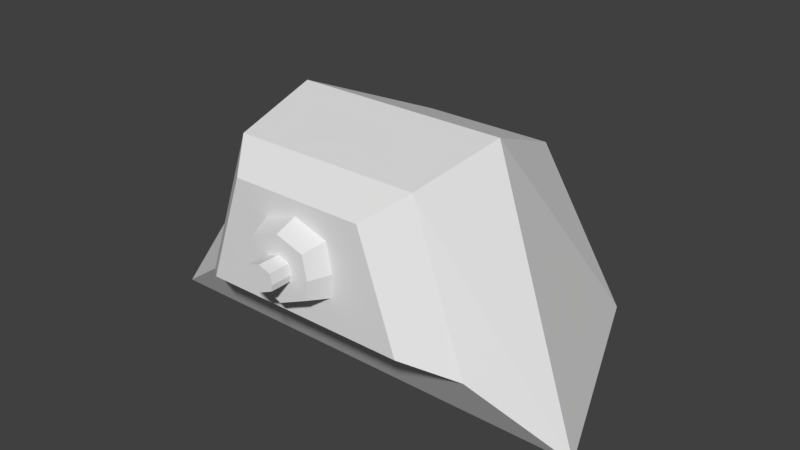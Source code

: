 # Source: lazer_emitter.blend  (saved by Blender 2.78.0; exported with 4.5.12 LTS)
import bpy
from mathutils import Matrix  # noqa: F401  (used for matrix-valued properties, if any)

bpy.ops.wm.read_factory_settings(use_empty=True)
scene = bpy.context.scene
scene.name = 'Scene'

# ---- collections
col_collection_1 = bpy.data.collections.new('Collection 1'); scene.collection.children.link(col_collection_1)

# ---- world
world_world = bpy.data.worlds.new('World'); scene.world = world_world
world_world.color = (0.05088, 0.05088, 0.05088)
world_world.use_sun_shadow = False
world_world.sun_shadow_jitter_overblur = 0.0
world_world.cycles.sampling_method = 'MANUAL'

# ---- meshes
me_cube_001 = bpy.data.meshes.new('Cube.001')
me_cube_001.from_pydata([(-1.73, 0.7023, 1.6), (-1.102, 2.498, 1.6), (-1.6, 9.537e-08, -1.6), (-0.8, 2.041, -1.089), (1.73, 0.7023, 1.6), (1.102, 2.498, 1.6), (1.6, 9.537e-08, -1.6), (0.8, 2.041, -1.089), (-2.72, -6.221e-08, 1.161), (-1.269, 2.721, 0.4892), (1.269, 2.721, 0.4892), (2.72, -6.221e-08, 1.161), (-0.4305, 1.326, 2.007), (-0.3977, 1.934, 2.007), (0.3977, 1.934, 2.007), (0.4305, 1.326, 2.007), (-1.23, 0.9616, 2.007), (-0.7835, 2.238, 2.007), (0.7835, 2.238, 2.007), (1.23, 0.9616, 2.007), (-1.007, 1.6, 2.007), (-0.4675, 1.6, 2.007), (-4.42e-25, 2.238, 2.007), (-4.42e-25, 2.065, 2.007), (-4.42e-25, 0.9616, 2.007), (-4.42e-25, 1.135, 2.007), (1.007, 1.6, 2.007), (0.4675, 1.6, 2.007), (-0.1642, 1.592, 2.257), (-0.1401, 1.708, 2.257), (0.1642, 1.592, 2.257), (0.1549, 1.523, 2.257), (-1.147e-08, 1.454, 2.257), (-1.838e-08, 1.754, 2.257), (-0.1549, 1.523, 2.257), (0.1401, 1.708, 2.257), (-0.3762, 1.6, 2.257), (-0.3201, 1.869, 2.257), (0.3762, 1.6, 2.257), (0.3465, 1.38, 2.257), (-1.147e-08, 1.226, 2.257), (-1.147e-08, 1.974, 2.257), (-0.3465, 1.38, 2.257), (0.3201, 1.869, 2.257), (-0.1642, 1.592, 2.503), (-0.1401, 1.708, 2.503), (0.1642, 1.592, 2.503), (0.1549, 1.523, 2.503), (-1.147e-08, 1.454, 2.503), (-1.838e-08, 1.754, 2.503), (-0.1549, 1.523, 2.503), (0.1401, 1.708, 2.503)], [], [(8, 9, 3, 2), (2, 3, 7, 6), (6, 7, 10, 11), (0, 4, 19, 24, 16), (7, 3, 9, 10), (0, 1, 9, 8), (5, 4, 11, 10), (4, 0, 8, 11), (1, 5, 10, 9), (14, 23, 41, 43), (1, 0, 16, 20, 17), (5, 1, 17, 22, 18), (4, 5, 18, 26, 19), (21, 13, 17, 20), (27, 15, 19, 26), (25, 12, 16, 24), (23, 14, 18, 22), (12, 21, 20, 16), (13, 23, 22, 17), (15, 25, 24, 19), (14, 27, 26, 18), (30, 35, 51, 46), (15, 27, 38, 39), (12, 25, 40, 42), (25, 15, 39, 40), (13, 21, 36, 37), (21, 12, 42, 36), (27, 14, 43, 38), (23, 13, 37, 41), (28, 29, 37, 36), (30, 31, 39, 38), (31, 32, 40, 39), (29, 33, 41, 37), (34, 28, 36, 42), (33, 35, 43, 41), (32, 34, 42, 40), (35, 30, 38, 43), (47, 46, 51, 49, 45, 44, 50, 48), (35, 33, 49, 51), (33, 29, 45, 49), (31, 30, 46, 47), (34, 32, 48, 50), (28, 34, 50, 44), (32, 31, 47, 48), (29, 28, 44, 45)])
_uv = me_cube_001.uv_layers.new(name='UVMap')
_uv.uv.foreach_set('vector', [0.1361, 0.8401, 0.1662, 0.8129, 0.182, 0.8246, 0.1797, 0.8548, 0.1797, 0.8548, 0.182, 0.8246, 0.1948, 0.8151, 0.2232, 0.8268, 0.2232, 0.8268, 0.1948, 0.8151, 0.1898, 0.7974, 0.2287, 0.7789, 0.8308, 0.746, 0.9372, 0.746, 0.9177, 0.7607, 0.8838, 0.7601, 0.8506, 0.7595, 0.1948, 0.8151, 0.182, 0.8246, 0.1662, 0.8129, 0.1898, 0.7974, 0.1383, 0.8212, 0.1573, 0.8024, 0.1662, 0.8129, 0.1361, 0.8401, 0.1825, 0.784, 0.2095, 0.7732, 0.2287, 0.7789, 0.1898, 0.7974, 0.1104, 0.7787, 0.1383, 0.8212, 0.1361, 0.8401, 0.09219, 0.7732, 0.1573, 0.8024, 0.1825, 0.784, 0.1898, 0.7974, 0.1662, 0.8129, 0.09796, 0.767, 0.1218, 0.7487, 0.1318, 0.765, 0.1126, 0.7797, 0.8473, 0.8088, 0.8308, 0.746, 0.8506, 0.7595, 0.8565, 0.7774, 0.8628, 0.7954, 0.9193, 0.8094, 0.8473, 0.8088, 0.8628, 0.7954, 0.8847, 0.795, 0.9053, 0.7946, 0.9372, 0.746, 0.9193, 0.8094, 0.9053, 0.7946, 0.9114, 0.7789, 0.9177, 0.7607, 0.8714, 0.7772, 0.8734, 0.7866, 0.8628, 0.7954, 0.8565, 0.7774, 0.8983, 0.7777, 0.8957, 0.7698, 0.9177, 0.7607, 0.9114, 0.7789, 0.8839, 0.7649, 0.8722, 0.7701, 0.8506, 0.7595, 0.8838, 0.7601, 0.8846, 0.7902, 0.8957, 0.7866, 0.9053, 0.7946, 0.8847, 0.795, 0.8722, 0.7701, 0.8714, 0.7772, 0.8565, 0.7774, 0.8506, 0.7595, 0.8734, 0.7866, 0.8846, 0.7902, 0.8847, 0.795, 0.8628, 0.7954, 0.8957, 0.7698, 0.8839, 0.7649, 0.8838, 0.7601, 0.9177, 0.7607, 0.8957, 0.7866, 0.8982, 0.7779, 0.9114, 0.7789, 0.9053, 0.7946, 0.2248, 0.7885, 0.2144, 0.7988, 0.199, 0.7806, 0.2033, 0.767, 0.2503, 0.7707, 0.26, 0.788, 0.243, 0.7967, 0.2351, 0.7828, 0.1933, 0.7354, 0.2243, 0.7491, 0.2142, 0.7653, 0.1893, 0.7543, 0.2243, 0.7491, 0.2503, 0.7707, 0.2351, 0.7828, 0.2142, 0.7653, 0.1491, 0.7359, 0.1735, 0.7344, 0.1733, 0.7535, 0.1537, 0.7547, 0.1735, 0.7344, 0.1933, 0.7354, 0.1893, 0.7543, 0.1733, 0.7535, 0.08539, 0.788, 0.09796, 0.767, 0.1126, 0.7797, 0.1024, 0.7967, 0.1218, 0.7487, 0.1491, 0.7359, 0.1537, 0.7547, 0.1318, 0.765, 0.419, 0.7669, 0.4217, 0.778, 0.4048, 0.794, 0.3986, 0.7683, 0.4506, 0.7659, 0.4495, 0.7593, 0.4676, 0.7449, 0.4711, 0.766, 0.4495, 0.7593, 0.4344, 0.7531, 0.4337, 0.7311, 0.4676, 0.7449, 0.4217, 0.778, 0.4353, 0.782, 0.436, 0.8033, 0.4048, 0.794, 0.4197, 0.7602, 0.419, 0.7669, 0.3986, 0.7683, 0.4008, 0.747, 0.4353, 0.782, 0.4487, 0.7771, 0.4665, 0.7921, 0.436, 0.8033, 0.4344, 0.7531, 0.4197, 0.7602, 0.4008, 0.747, 0.4337, 0.7311, 0.4487, 0.7771, 0.4506, 0.7659, 0.4711, 0.766, 0.4665, 0.7921, 0.1949, 0.7657, 0.2033, 0.767, 0.199, 0.7806, 0.1916, 0.7865, 0.1846, 0.787, 0.1815, 0.7826, 0.1792, 0.7792, 0.1829, 0.7712, 0.2144, 0.7988, 0.197, 0.8094, 0.1916, 0.7865, 0.199, 0.7806, 0.197, 0.8094, 0.1749, 0.8094, 0.1846, 0.787, 0.1916, 0.7865, 0.181, 0.7385, 0.1913, 0.7341, 0.2033, 0.767, 0.1949, 0.7657, 0.1547, 0.7872, 0.156, 0.7556, 0.1829, 0.7712, 0.1792, 0.7792, 0.1591, 0.7974, 0.1547, 0.7872, 0.1792, 0.7792, 0.1815, 0.7826, 0.156, 0.7556, 0.181, 0.7385, 0.1949, 0.7657, 0.1829, 0.7712, 0.1749, 0.8094, 0.1591, 0.7974, 0.1815, 0.7826, 0.1846, 0.787])
me_cube_001.use_remesh_preserve_volume = False
me_cube_001.use_remesh_preserve_attributes = False
me_cube_001.use_mirror_vertex_groups = False
me_cube_001.update()

# ---- objects
ob_lazer_emitter = bpy.data.objects.new('lazer_emitter', me_cube_001)

# ---- transforms, parenting, visibility, modifiers, constraints
ob_lazer_emitter.location = (0.0, 0.0, 0.0)
ob_lazer_emitter.rotation_euler = (1.571, 2.22e-16, 2.22e-16)
ob_lazer_emitter.lineart.crease_threshold = 0.0

# ---- collection membership
col_collection_1.objects.link(ob_lazer_emitter)

# ---- scene / render settings (as saved in the file)
scene.frame_start = 1; scene.frame_end = 250; scene.frame_set(1)
scene.render.engine = 'BLENDER_EEVEE_NEXT'
scene.render.resolution_percentage = 50
scene.render.dither_intensity = 0.0
scene.cycles.use_denoising = False
scene.cycles.samples = 128
scene.cycles.sampling_pattern = 'TABULATED_SOBOL'
scene.cycles.light_sampling_threshold = 0.0
scene.cycles.use_adaptive_sampling = False
scene.cycles.use_light_tree = False
scene.cycles.blur_glossy = 0.0
scene.cycles.sample_clamp_indirect = 0.0
scene.view_settings.view_transform = 'Standard'
bpy.context.view_layer.update()

# ---- added for rendering (the .blend has no active camera and no usable light): camera, sun
cam_auto = bpy.data.cameras.new('AutoCamera')
cam_auto.lens = 50.0
cam_auto.sensor_width = 36.0
cam_auto.clip_end = 1000.0
ob_auto_camera = bpy.data.objects.new('AutoCamera', cam_auto)
scene.collection.objects.link(ob_auto_camera)
ob_auto_camera.location = (6.78828, -8.59729, 6.79117)
ob_auto_camera.rotation_euler = (1.09748, -7.21219e-08, 0.694738)
scene.camera = ob_auto_camera
light_auto_sun = bpy.data.lights.new('AutoSun', 'SUN')
light_auto_sun.energy = 3.0
light_auto_sun.angle = 0.0523599
ob_auto_sun = bpy.data.objects.new('AutoSun', light_auto_sun)
scene.collection.objects.link(ob_auto_sun)
ob_auto_sun.rotation_euler = (0.872665, 0.174533, 0.523599)
bpy.context.view_layer.update()
